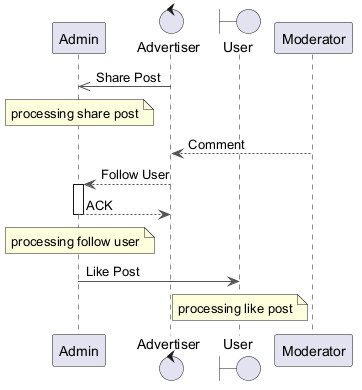

The diagram above was rendered by PlantUML. Its source (embedded in the PNG):
@startuml
skinparam backgroundColor #FFFFFF
skinparam classBackgroundColor #F1F8E9
skinparam classBorderColor #33691E
skinparam ArrowColor #555555
participant "Admin" as A
control "Advertiser" as A2
boundary "User" as U
participant "Moderator" as M
A2 ->> A : Share Post
note over A : processing share post
M --> A2 : Comment
A2 --> A : Follow User
activate A
A --> A2 : ACK
deactivate A
note over A : processing follow user
A -> U : Like Post
note over U : processing like post
@enduml